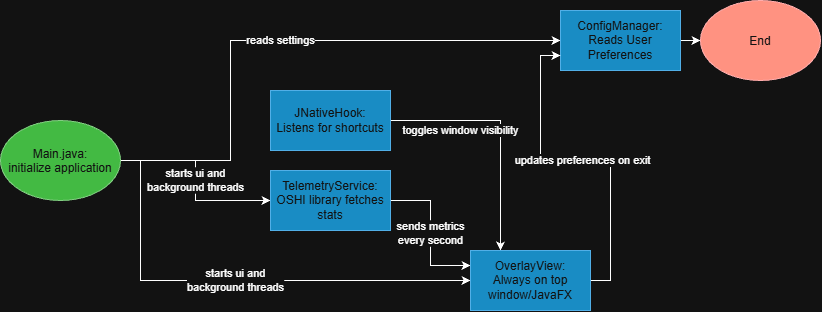

The diagram above was exported from draw.io. Its source (the exported page's mxGraphModel, read from the mxfile embedded in the PNG):
<mxGraphModel dx="1030" dy="562" grid="1" gridSize="10" guides="1" tooltips="1" connect="1" arrows="1" fold="1" page="1" pageScale="1" pageWidth="850" pageHeight="1100" math="0" shadow="0">
  <root>
    <mxCell id="0" />
    <mxCell id="1" parent="0" />
    <mxCell id="TzrrlzKoUxWUhKEbX_cN-8" edge="1" parent="1" source="TzrrlzKoUxWUhKEbX_cN-2" style="edgeStyle=orthogonalEdgeStyle;rounded=0;orthogonalLoop=1;jettySize=auto;html=1;exitX=1;exitY=0.5;exitDx=0;exitDy=0;entryX=0;entryY=0.5;entryDx=0;entryDy=0;defaultLabelBackgroundColor=page;" target="TzrrlzKoUxWUhKEbX_cN-3" value="reads settings">
      <mxGeometry relative="1" as="geometry">
        <Array as="points">
          <mxPoint x="240" y="310" />
          <mxPoint x="240" y="190" />
        </Array>
      </mxGeometry>
    </mxCell>
    <mxCell id="TzrrlzKoUxWUhKEbX_cN-9" edge="1" parent="1" source="TzrrlzKoUxWUhKEbX_cN-2" style="edgeStyle=orthogonalEdgeStyle;rounded=0;orthogonalLoop=1;jettySize=auto;html=1;exitX=1;exitY=0.5;exitDx=0;exitDy=0;entryX=0;entryY=0.5;entryDx=0;entryDy=0;defaultLabelBackgroundColor=page;" target="TzrrlzKoUxWUhKEbX_cN-6" value="starts ui and&lt;div&gt;background threads&lt;/div&gt;">
      <mxGeometry relative="1" as="geometry">
        <Array as="points">
          <mxPoint x="150" y="310" />
          <mxPoint x="150" y="430" />
        </Array>
      </mxGeometry>
    </mxCell>
    <mxCell id="TzrrlzKoUxWUhKEbX_cN-10" edge="1" parent="1" source="TzrrlzKoUxWUhKEbX_cN-2" style="edgeStyle=orthogonalEdgeStyle;rounded=0;orthogonalLoop=1;jettySize=auto;html=1;exitX=1;exitY=0.5;exitDx=0;exitDy=0;entryX=0;entryY=0.5;entryDx=0;entryDy=0;defaultLabelBackgroundColor=page;" target="TzrrlzKoUxWUhKEbX_cN-5" value="starts ui and&lt;div&gt;background threads&lt;/div&gt;">
      <mxGeometry relative="1" as="geometry" />
    </mxCell>
    <mxCell id="TzrrlzKoUxWUhKEbX_cN-2" parent="1" style="ellipse;whiteSpace=wrap;html=1;shapeInside=1;fillColor=#008a00;fontColor=#ffffff;strokeColor=#005700;" value="&lt;font&gt;Main.java:&lt;br&gt;initialize application&lt;/font&gt;" vertex="1">
      <mxGeometry height="80" width="120" x="10" y="270" as="geometry" />
    </mxCell>
    <mxCell id="TzrrlzKoUxWUhKEbX_cN-15" edge="1" parent="1" source="TzrrlzKoUxWUhKEbX_cN-3" style="edgeStyle=orthogonalEdgeStyle;rounded=0;orthogonalLoop=1;jettySize=auto;html=1;exitX=1;exitY=0.5;exitDx=0;exitDy=0;entryX=0;entryY=0.5;entryDx=0;entryDy=0;defaultLabelBackgroundColor=page;" target="TzrrlzKoUxWUhKEbX_cN-14">
      <mxGeometry relative="1" as="geometry" />
    </mxCell>
    <mxCell id="TzrrlzKoUxWUhKEbX_cN-3" parent="1" style="rounded=0;whiteSpace=wrap;html=1;fillColor=#1ba1e2;fontColor=#ffffff;strokeColor=#006EAF;" value="ConfigManager:&lt;br&gt;Reads User Preferences" vertex="1">
      <mxGeometry height="60" width="120" x="570" y="160" as="geometry" />
    </mxCell>
    <mxCell id="TzrrlzKoUxWUhKEbX_cN-12" edge="1" parent="1" source="TzrrlzKoUxWUhKEbX_cN-4" style="edgeStyle=orthogonalEdgeStyle;rounded=0;orthogonalLoop=1;jettySize=auto;html=1;exitX=1;exitY=0.5;exitDx=0;exitDy=0;entryX=0.25;entryY=0;entryDx=0;entryDy=0;defaultLabelBackgroundColor=page;" target="TzrrlzKoUxWUhKEbX_cN-6" value="toggles window visibility">
      <mxGeometry relative="1" x="-0.4167" y="-10" as="geometry">
        <mxPoint as="offset" />
      </mxGeometry>
    </mxCell>
    <mxCell id="TzrrlzKoUxWUhKEbX_cN-4" parent="1" style="rounded=0;whiteSpace=wrap;html=1;fillColor=#1ba1e2;fontColor=#ffffff;strokeColor=#006EAF;" value="JNativeHook:&lt;div&gt;Listens for shortcuts&lt;/div&gt;" vertex="1">
      <mxGeometry height="60" width="120" x="280" y="240" as="geometry" />
    </mxCell>
    <mxCell id="TzrrlzKoUxWUhKEbX_cN-11" edge="1" parent="1" source="TzrrlzKoUxWUhKEbX_cN-5" style="edgeStyle=orthogonalEdgeStyle;rounded=0;orthogonalLoop=1;jettySize=auto;html=1;exitX=1;exitY=0.5;exitDx=0;exitDy=0;entryX=0;entryY=0.25;entryDx=0;entryDy=0;defaultLabelBackgroundColor=page;" target="TzrrlzKoUxWUhKEbX_cN-6" value="sends metrics&lt;div&gt;every second&lt;/div&gt;">
      <mxGeometry relative="1" as="geometry" />
    </mxCell>
    <mxCell id="TzrrlzKoUxWUhKEbX_cN-5" parent="1" style="rounded=0;whiteSpace=wrap;html=1;fillColor=#1ba1e2;fontColor=#ffffff;strokeColor=#006EAF;" value="&lt;div&gt;TelemetryService:&lt;/div&gt;&lt;div&gt;OSHI library fetches stats&lt;/div&gt;" vertex="1">
      <mxGeometry height="60" width="120" x="280" y="320" as="geometry" />
    </mxCell>
    <mxCell id="TzrrlzKoUxWUhKEbX_cN-13" edge="1" parent="1" source="TzrrlzKoUxWUhKEbX_cN-6" style="edgeStyle=orthogonalEdgeStyle;rounded=0;orthogonalLoop=1;jettySize=auto;html=1;exitX=1;exitY=0.5;exitDx=0;exitDy=0;entryX=0;entryY=0.75;entryDx=0;entryDy=0;defaultLabelBackgroundColor=page;" target="TzrrlzKoUxWUhKEbX_cN-3" value="updates preferences on exit">
      <mxGeometry relative="1" as="geometry" />
    </mxCell>
    <mxCell id="TzrrlzKoUxWUhKEbX_cN-6" parent="1" style="rounded=0;whiteSpace=wrap;html=1;fillColor=#1ba1e2;fontColor=#ffffff;strokeColor=#006EAF;" value="&lt;div&gt;OverlayView:&lt;/div&gt;&lt;div&gt;Always on top window/JavaFX&lt;/div&gt;" vertex="1">
      <mxGeometry height="60" width="120" x="480" y="400" as="geometry" />
    </mxCell>
    <mxCell id="TzrrlzKoUxWUhKEbX_cN-14" parent="1" style="ellipse;whiteSpace=wrap;html=1;shapeInside=1;fillColor=#e51400;fontColor=#ffffff;strokeColor=#B20000;" value="End" vertex="1">
      <mxGeometry height="80" width="120" x="710" y="150" as="geometry" />
    </mxCell>
  </root>
</mxGraphModel>